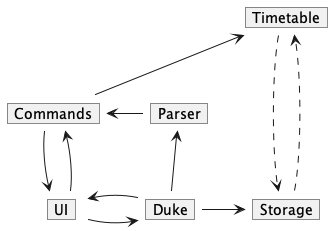

The diagram above was rendered by PlantUML. Its source (embedded in the PNG):
@startuml
'https://plantuml.com/object-diagram
map UI {
}
map Duke {
}
map Parser {
}
map Storage {
}
map Timetable {
}
map Commands {
}

UI-r->Duke
Duke-->UI
Duke-u->Parser
Parser-l->Commands
Commands-->UI
UI-->Commands
Storage..>Timetable
Timetable..>Storage
Duke-r->Storage
Commands-u->Timetable


@enduml